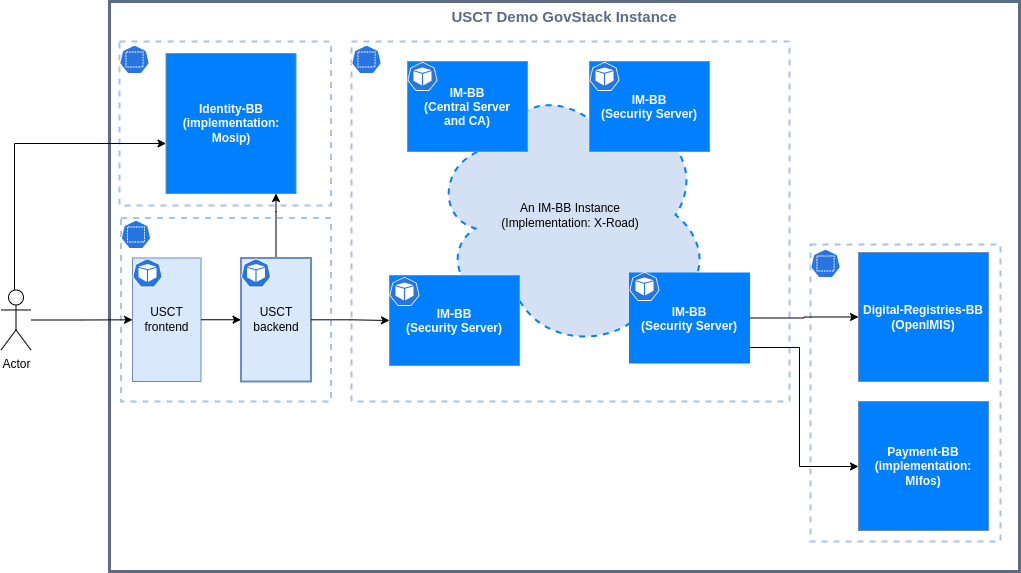

The diagram above was exported from draw.io. Its source (the exported page's mxGraphModel, read from the mxfile embedded in the PNG):
<mxGraphModel dx="2314" dy="1230" grid="1" gridSize="10" guides="1" tooltips="1" connect="1" arrows="1" fold="1" page="1" pageScale="1" pageWidth="1654" pageHeight="1169" math="0" shadow="0">
  <root>
    <mxCell id="0" />
    <mxCell id="Q0Yjh6xLy2NTyvYMFKkn-33" value="Untitled Layer" style="" parent="0" />
    <mxCell id="Q0Yjh6xLy2NTyvYMFKkn-1" value="USCT Demo GovStack Instance" style="fillColor=none;strokeColor=#5A6C86;verticalAlign=top;fontStyle=1;fontColor=#5A6C86;movable=1;resizable=1;rotatable=1;deletable=1;editable=1;connectable=1;fontSize=15;strokeWidth=3;" parent="Q0Yjh6xLy2NTyvYMFKkn-33" vertex="1">
      <mxGeometry x="200" y="320" width="910" height="570" as="geometry" />
    </mxCell>
    <mxCell id="YOBmrsyWQUuroBLG3FYH-21" value="" style="rounded=0;whiteSpace=wrap;html=1;comic=0;fillColor=none;gradientDirection=west;dashed=1;strokeWidth=2;fontColor=#333333;strokeColor=#A9C4EB;" parent="Q0Yjh6xLy2NTyvYMFKkn-33" vertex="1">
      <mxGeometry x="211.5" y="536.5" width="210" height="183.5" as="geometry" />
    </mxCell>
    <mxCell id="YOBmrsyWQUuroBLG3FYH-19" value="" style="rounded=0;whiteSpace=wrap;html=1;comic=0;fillColor=none;gradientDirection=west;dashed=1;strokeWidth=2;fontColor=#333333;strokeColor=#A9C4EB;" parent="Q0Yjh6xLy2NTyvYMFKkn-33" vertex="1">
      <mxGeometry x="442" y="360" width="438" height="360" as="geometry" />
    </mxCell>
    <mxCell id="cqEpfb_VZg1FHpfT1Lc4-41" value="USCT&lt;br&gt;frontend" style="whiteSpace=wrap;html=1;comic=0;gradientDirection=west;strokeColor=#6c8ebf;fillColor=#dae8fc;" parent="Q0Yjh6xLy2NTyvYMFKkn-33" vertex="1">
      <mxGeometry x="223" y="576.5" width="68.5" height="123.5" as="geometry" />
    </mxCell>
    <mxCell id="YOBmrsyWQUuroBLG3FYH-13" style="edgeStyle=orthogonalEdgeStyle;rounded=0;orthogonalLoop=1;jettySize=auto;html=1;" parent="Q0Yjh6xLy2NTyvYMFKkn-33" source="Q0Yjh6xLy2NTyvYMFKkn-36" target="YOBmrsyWQUuroBLG3FYH-25" edge="1">
      <mxGeometry relative="1" as="geometry">
        <Array as="points">
          <mxPoint x="366" y="530" />
          <mxPoint x="366" y="530" />
        </Array>
      </mxGeometry>
    </mxCell>
    <mxCell id="Q0Yjh6xLy2NTyvYMFKkn-36" value="USCT backend" style="rounded=0;whiteSpace=wrap;html=1;strokeColor=#6c8ebf;strokeWidth=2;fillColor=#dae8fc;" parent="Q0Yjh6xLy2NTyvYMFKkn-33" vertex="1">
      <mxGeometry x="331.5" y="576.5" width="70" height="123.5" as="geometry" />
    </mxCell>
    <mxCell id="Q0Yjh6xLy2NTyvYMFKkn-37" style="edgeStyle=orthogonalEdgeStyle;rounded=0;orthogonalLoop=1;jettySize=auto;html=1;startArrow=none;startFill=0;entryX=0;entryY=0.5;entryDx=0;entryDy=0;" parent="Q0Yjh6xLy2NTyvYMFKkn-33" source="Q0Yjh6xLy2NTyvYMFKkn-36" target="Q0Yjh6xLy2NTyvYMFKkn-16" edge="1">
      <mxGeometry relative="1" as="geometry">
        <mxPoint x="500" y="789" as="targetPoint" />
      </mxGeometry>
    </mxCell>
    <mxCell id="cqEpfb_VZg1FHpfT1Lc4-3" value="" style="sketch=0;html=1;dashed=0;whitespace=wrap;fillColor=#2875E2;strokeColor=#ffffff;points=[[0.005,0.63,0],[0.1,0.2,0],[0.9,0.2,0],[0.5,0,0],[0.995,0.63,0],[0.72,0.99,0],[0.5,1,0],[0.28,0.99,0]];verticalLabelPosition=bottom;align=center;verticalAlign=top;shape=mxgraph.kubernetes.icon;prIcon=pod" parent="Q0Yjh6xLy2NTyvYMFKkn-33" vertex="1">
      <mxGeometry x="223" y="576.5" width="30" height="30" as="geometry" />
    </mxCell>
    <mxCell id="cqEpfb_VZg1FHpfT1Lc4-42" style="edgeStyle=orthogonalEdgeStyle;rounded=0;orthogonalLoop=1;jettySize=auto;html=1;" parent="Q0Yjh6xLy2NTyvYMFKkn-33" source="cqEpfb_VZg1FHpfT1Lc4-41" target="Q0Yjh6xLy2NTyvYMFKkn-36" edge="1">
      <mxGeometry relative="1" as="geometry" />
    </mxCell>
    <mxCell id="YOBmrsyWQUuroBLG3FYH-1" value="" style="sketch=0;html=1;dashed=0;whitespace=wrap;fillColor=#2875E2;strokeColor=#ffffff;points=[[0.005,0.63,0],[0.1,0.2,0],[0.9,0.2,0],[0.5,0,0],[0.995,0.63,0],[0.72,0.99,0],[0.5,1,0],[0.28,0.99,0]];verticalLabelPosition=bottom;align=center;verticalAlign=top;shape=mxgraph.kubernetes.icon;prIcon=pod" parent="Q0Yjh6xLy2NTyvYMFKkn-33" vertex="1">
      <mxGeometry x="331.5" y="576.5" width="30" height="30" as="geometry" />
    </mxCell>
    <mxCell id="YOBmrsyWQUuroBLG3FYH-4" value="" style="rounded=0;whiteSpace=wrap;html=1;comic=0;fillColor=none;gradientDirection=west;dashed=1;strokeWidth=2;fontColor=#333333;strokeColor=#A9C4EB;" parent="Q0Yjh6xLy2NTyvYMFKkn-33" vertex="1">
      <mxGeometry x="210" y="360" width="211.5" height="164" as="geometry" />
    </mxCell>
    <mxCell id="YOBmrsyWQUuroBLG3FYH-6" value="" style="sketch=0;html=1;dashed=0;whitespace=wrap;fillColor=#2875E2;strokeColor=#ffffff;points=[[0.005,0.63,0],[0.1,0.2,0],[0.9,0.2,0],[0.5,0,0],[0.995,0.63,0],[0.72,0.99,0],[0.5,1,0],[0.28,0.99,0]];verticalLabelPosition=bottom;align=center;verticalAlign=top;shape=mxgraph.kubernetes.icon;prIcon=ns" parent="Q0Yjh6xLy2NTyvYMFKkn-33" vertex="1">
      <mxGeometry x="210" y="360" width="30" height="36" as="geometry" />
    </mxCell>
    <mxCell id="YOBmrsyWQUuroBLG3FYH-10" style="edgeStyle=orthogonalEdgeStyle;rounded=0;orthogonalLoop=1;jettySize=auto;html=1;" parent="Q0Yjh6xLy2NTyvYMFKkn-33" source="YOBmrsyWQUuroBLG3FYH-9" target="cqEpfb_VZg1FHpfT1Lc4-41" edge="1">
      <mxGeometry relative="1" as="geometry" />
    </mxCell>
    <mxCell id="YOBmrsyWQUuroBLG3FYH-11" style="edgeStyle=orthogonalEdgeStyle;rounded=0;orthogonalLoop=1;jettySize=auto;html=1;" parent="Q0Yjh6xLy2NTyvYMFKkn-33" source="YOBmrsyWQUuroBLG3FYH-9" target="YOBmrsyWQUuroBLG3FYH-25" edge="1">
      <mxGeometry relative="1" as="geometry">
        <Array as="points">
          <mxPoint x="105" y="462" />
        </Array>
      </mxGeometry>
    </mxCell>
    <mxCell id="YOBmrsyWQUuroBLG3FYH-9" value="Actor" style="shape=umlActor;verticalLabelPosition=bottom;verticalAlign=top;html=1;outlineConnect=0;" parent="Q0Yjh6xLy2NTyvYMFKkn-33" vertex="1">
      <mxGeometry x="91.5" y="608.5" width="30" height="60" as="geometry" />
    </mxCell>
    <mxCell id="YOBmrsyWQUuroBLG3FYH-12" value="An IM-BB Instance&lt;br&gt;(Implementation: X-Road)" style="ellipse;shape=cloud;whiteSpace=wrap;html=1;dashed=1;fillColor=#D4E1F5;strokeWidth=2;strokeColor=#007FFF;" parent="Q0Yjh6xLy2NTyvYMFKkn-33" vertex="1">
      <mxGeometry x="521" y="398.5" width="280" height="270" as="geometry" />
    </mxCell>
    <mxCell id="YOBmrsyWQUuroBLG3FYH-15" value="" style="rounded=0;whiteSpace=wrap;html=1;comic=0;fillColor=none;gradientDirection=west;dashed=1;strokeWidth=2;fontColor=#333333;strokeColor=#A9C4EB;" parent="Q0Yjh6xLy2NTyvYMFKkn-33" vertex="1">
      <mxGeometry x="901" y="563" width="190" height="297" as="geometry" />
    </mxCell>
    <mxCell id="YOBmrsyWQUuroBLG3FYH-16" style="edgeStyle=orthogonalEdgeStyle;rounded=0;orthogonalLoop=1;jettySize=auto;html=1;" parent="Q0Yjh6xLy2NTyvYMFKkn-33" source="Q0Yjh6xLy2NTyvYMFKkn-21" target="YOBmrsyWQUuroBLG3FYH-27" edge="1">
      <mxGeometry relative="1" as="geometry" />
    </mxCell>
    <mxCell id="YOBmrsyWQUuroBLG3FYH-17" value="" style="sketch=0;html=1;dashed=0;whitespace=wrap;fillColor=#2875E2;strokeColor=#ffffff;points=[[0.005,0.63,0],[0.1,0.2,0],[0.9,0.2,0],[0.5,0,0],[0.995,0.63,0],[0.72,0.99,0],[0.5,1,0],[0.28,0.99,0]];verticalLabelPosition=bottom;align=center;verticalAlign=top;shape=mxgraph.kubernetes.icon;prIcon=ns" parent="Q0Yjh6xLy2NTyvYMFKkn-33" vertex="1">
      <mxGeometry x="901" y="564" width="30" height="36" as="geometry" />
    </mxCell>
    <mxCell id="YOBmrsyWQUuroBLG3FYH-20" value="" style="sketch=0;html=1;dashed=0;whitespace=wrap;fillColor=#2875E2;strokeColor=#ffffff;points=[[0.005,0.63,0],[0.1,0.2,0],[0.9,0.2,0],[0.5,0,0],[0.995,0.63,0],[0.72,0.99,0],[0.5,1,0],[0.28,0.99,0]];verticalLabelPosition=bottom;align=center;verticalAlign=top;shape=mxgraph.kubernetes.icon;prIcon=ns" parent="Q0Yjh6xLy2NTyvYMFKkn-33" vertex="1">
      <mxGeometry x="442" y="360" width="30" height="36" as="geometry" />
    </mxCell>
    <mxCell id="YOBmrsyWQUuroBLG3FYH-22" value="" style="sketch=0;html=1;dashed=0;whitespace=wrap;fillColor=#2875E2;strokeColor=#ffffff;points=[[0.005,0.63,0],[0.1,0.2,0],[0.9,0.2,0],[0.5,0,0],[0.995,0.63,0],[0.72,0.99,0],[0.5,1,0],[0.28,0.99,0]];verticalLabelPosition=bottom;align=center;verticalAlign=top;shape=mxgraph.kubernetes.icon;prIcon=ns" parent="Q0Yjh6xLy2NTyvYMFKkn-33" vertex="1">
      <mxGeometry x="211.5" y="535" width="30" height="36" as="geometry" />
    </mxCell>
    <mxCell id="YOBmrsyWQUuroBLG3FYH-25" value="Identity-BB&lt;br&gt;(implementation: Mosip)" style="rounded=0;whiteSpace=wrap;html=1;fillColor=#007FFF;strokeColor=#6c8ebf;fontColor=#FFFFFF;fontStyle=1" parent="Q0Yjh6xLy2NTyvYMFKkn-33" vertex="1">
      <mxGeometry x="256.5" y="372" width="130" height="140" as="geometry" />
    </mxCell>
    <mxCell id="YOBmrsyWQUuroBLG3FYH-27" value="Digital-Registries-BB&lt;br&gt;(OpenIMIS)" style="rounded=0;whiteSpace=wrap;html=1;fillColor=#007FFF;strokeColor=#6c8ebf;fontColor=#FFFFFF;fontStyle=1" parent="Q0Yjh6xLy2NTyvYMFKkn-33" vertex="1">
      <mxGeometry x="949" y="571" width="130" height="129" as="geometry" />
    </mxCell>
    <mxCell id="OQcWK_8u-Sep2UVZEizS-1" value="Payment-BB&lt;br&gt;(implementation:&lt;br&gt;Mifos)" style="rounded=0;whiteSpace=wrap;html=1;fillColor=#007FFF;strokeColor=#6c8ebf;fontColor=#FFFFFF;fontStyle=1" parent="Q0Yjh6xLy2NTyvYMFKkn-33" vertex="1">
      <mxGeometry x="949" y="720" width="130" height="129" as="geometry" />
    </mxCell>
    <mxCell id="OQcWK_8u-Sep2UVZEizS-2" style="edgeStyle=orthogonalEdgeStyle;rounded=0;orthogonalLoop=1;jettySize=auto;html=1;exitX=1;exitY=0.828;exitDx=0;exitDy=0;exitPerimeter=0;" parent="Q0Yjh6xLy2NTyvYMFKkn-33" source="Q0Yjh6xLy2NTyvYMFKkn-21" target="OQcWK_8u-Sep2UVZEizS-1" edge="1">
      <mxGeometry relative="1" as="geometry">
        <mxPoint x="840" y="786" as="sourcePoint" />
        <Array as="points">
          <mxPoint x="890" y="666" />
          <mxPoint x="890" y="785" />
        </Array>
      </mxGeometry>
    </mxCell>
    <mxCell id="1" parent="0" />
    <mxCell id="Q0Yjh6xLy2NTyvYMFKkn-16" value="IM-BB &#10;(Security Server)" style="fillColor=#007FFF;strokeColor=#B5739D;verticalAlign=middle;fontStyle=1;strokeWidth=1;fontColor=#FFFFFF;" parent="1" vertex="1">
      <mxGeometry x="480" y="594" width="130" height="90" as="geometry" />
    </mxCell>
    <mxCell id="Q0Yjh6xLy2NTyvYMFKkn-4" value="IM-BB &#10;(Central Server &#10;and CA)" style="fillColor=#007FFF;strokeColor=#B5739D;verticalAlign=middle;fontStyle=1;strokeWidth=1;fontColor=#FFFFFF;" parent="1" vertex="1">
      <mxGeometry x="498" y="380" width="120" height="90" as="geometry" />
    </mxCell>
    <mxCell id="Q0Yjh6xLy2NTyvYMFKkn-2" value="" style="sketch=0;html=1;dashed=0;whitespace=wrap;fillColor=#2875E2;strokeColor=#ffffff;points=[[0.005,0.63,0],[0.1,0.2,0],[0.9,0.2,0],[0.5,0,0],[0.995,0.63,0],[0.72,0.99,0],[0.5,1,0],[0.28,0.99,0]];shape=mxgraph.kubernetes.icon;prIcon=pod" parent="1" vertex="1">
      <mxGeometry x="498" y="380" width="30" height="30" as="geometry" />
    </mxCell>
    <mxCell id="Q0Yjh6xLy2NTyvYMFKkn-15" value="" style="sketch=0;html=1;dashed=0;whitespace=wrap;fillColor=#2875E2;strokeColor=#ffffff;points=[[0.005,0.63,0],[0.1,0.2,0],[0.9,0.2,0],[0.5,0,0],[0.995,0.63,0],[0.72,0.99,0],[0.5,1,0],[0.28,0.99,0]];shape=mxgraph.kubernetes.icon;prIcon=pod" parent="1" vertex="1">
      <mxGeometry x="480" y="595" width="30" height="30" as="geometry" />
    </mxCell>
    <mxCell id="Q0Yjh6xLy2NTyvYMFKkn-21" value="IM-BB&#10;(Security Server)" style="fillColor=#007FFF;strokeColor=#007FFF;verticalAlign=middle;fontStyle=1;strokeWidth=1;fontColor=#FFFFFF;" parent="1" vertex="1">
      <mxGeometry x="720" y="591.5" width="120" height="90" as="geometry" />
    </mxCell>
    <mxCell id="Q0Yjh6xLy2NTyvYMFKkn-23" value="" style="sketch=0;html=1;dashed=0;whitespace=wrap;fillColor=#2875E2;strokeColor=#ffffff;points=[[0.005,0.63,0],[0.1,0.2,0],[0.9,0.2,0],[0.5,0,0],[0.995,0.63,0],[0.72,0.99,0],[0.5,1,0],[0.28,0.99,0]];shape=mxgraph.kubernetes.icon;prIcon=pod" parent="1" vertex="1">
      <mxGeometry x="720" y="590" width="30" height="30" as="geometry" />
    </mxCell>
    <mxCell id="cqEpfb_VZg1FHpfT1Lc4-32" value="IM-BB &#10;(Security Server)" style="fillColor=#007FFF;strokeColor=#B5739D;verticalAlign=middle;fontStyle=1;strokeWidth=1;fontColor=#FFFFFF;" parent="1" vertex="1">
      <mxGeometry x="680" y="380" width="120" height="90" as="geometry" />
    </mxCell>
    <mxCell id="L3gPS8FOQiuoAp4lsbKn-1" value="" style="sketch=0;html=1;dashed=0;whitespace=wrap;fillColor=#2875E2;strokeColor=#ffffff;points=[[0.005,0.63,0],[0.1,0.2,0],[0.9,0.2,0],[0.5,0,0],[0.995,0.63,0],[0.72,0.99,0],[0.5,1,0],[0.28,0.99,0]];shape=mxgraph.kubernetes.icon;prIcon=pod" parent="1" vertex="1">
      <mxGeometry x="680" y="380" width="30" height="30" as="geometry" />
    </mxCell>
  </root>
</mxGraphModel>